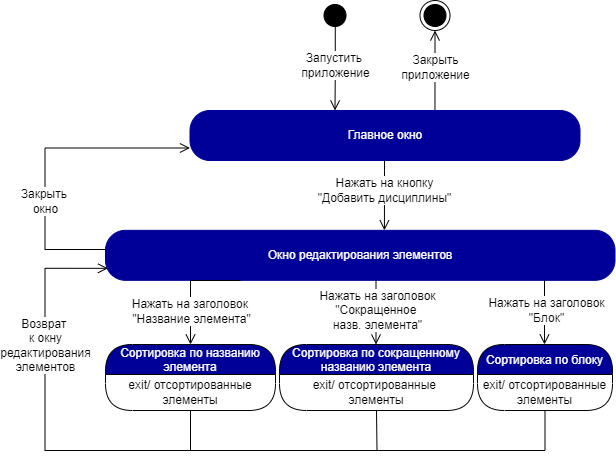

The diagram above was exported from draw.io. Its source (the exported page's mxGraphModel, read from the mxfile embedded in the PNG):
<mxGraphModel dx="1888" dy="660" grid="1" gridSize="10" guides="1" tooltips="1" connect="1" arrows="1" fold="1" page="1" pageScale="1" pageWidth="850" pageHeight="1100" math="0" shadow="0">
  <root>
    <mxCell id="0" />
    <mxCell id="1" parent="0" />
    <mxCell id="867nS2tPv7f6M5Oq-kr3-5" value="" style="ellipse;html=1;shape=startState;fillColor=#000000;strokeColor=#000000;fontColor=#000099;" parent="1" vertex="1">
      <mxGeometry x="-434.5" y="330" width="30" height="30" as="geometry" />
    </mxCell>
    <mxCell id="867nS2tPv7f6M5Oq-kr3-6" value="&lt;font style=&quot;font-size: 12px&quot;&gt;Запустить &lt;br&gt;приложение&lt;/font&gt;" style="edgeStyle=orthogonalEdgeStyle;html=1;verticalAlign=bottom;endArrow=open;endSize=8;strokeColor=#030000;rounded=0;exitX=0.509;exitY=0.876;exitDx=0;exitDy=0;exitPerimeter=0;spacingBottom=-14;fontSize=10;" parent="1" source="867nS2tPv7f6M5Oq-kr3-5" edge="1">
      <mxGeometry relative="1" as="geometry">
        <mxPoint x="-419.5" y="440" as="targetPoint" />
        <mxPoint x="-449.5" y="400" as="sourcePoint" />
      </mxGeometry>
    </mxCell>
    <mxCell id="867nS2tPv7f6M5Oq-kr3-8" value="&lt;font style=&quot;font-size: 12px&quot;&gt;Закрыть&lt;br&gt;приложение&lt;/font&gt;" style="edgeStyle=orthogonalEdgeStyle;html=1;verticalAlign=bottom;endArrow=open;endSize=8;strokeColor=#030000;rounded=0;spacingBottom=-14;fontSize=10;entryX=0.5;entryY=1;entryDx=0;entryDy=0;exitX=0.781;exitY=0;exitDx=0;exitDy=0;exitPerimeter=0;" parent="1" target="867nS2tPv7f6M5Oq-kr3-9" edge="1">
      <mxGeometry relative="1" as="geometry">
        <mxPoint x="-224.5" y="410" as="targetPoint" />
        <mxPoint x="-319.53999999999996" y="440" as="sourcePoint" />
        <Array as="points">
          <mxPoint x="-319.5" y="400" />
          <mxPoint x="-319.5" y="400" />
        </Array>
      </mxGeometry>
    </mxCell>
    <mxCell id="867nS2tPv7f6M5Oq-kr3-9" value="" style="ellipse;html=1;shape=endState;fillColor=#000000;strokeColor=#030000;" parent="1" vertex="1">
      <mxGeometry x="-334.5" y="330" width="30" height="30" as="geometry" />
    </mxCell>
    <mxCell id="qDviGn5YjymdtYlAbA-W-9" value="Главное окно" style="rounded=1;whiteSpace=wrap;html=1;arcSize=40;fontColor=#FFFFFF;fillColor=#000099;strokeColor=#000099;" parent="1" vertex="1">
      <mxGeometry x="-564.5" y="440" width="390" height="50" as="geometry" />
    </mxCell>
    <mxCell id="qDviGn5YjymdtYlAbA-W-13" value="" style="edgeStyle=orthogonalEdgeStyle;html=1;verticalAlign=bottom;endArrow=open;endSize=8;strokeColor=#000000;rounded=0;fontSize=10;exitX=0.097;exitY=1.006;exitDx=0;exitDy=0;exitPerimeter=0;entryX=0.154;entryY=0;entryDx=0;entryDy=0;entryPerimeter=0;" parent="1" edge="1">
      <mxGeometry relative="1" as="geometry">
        <mxPoint x="-370.0870000000001" y="559.82" as="targetPoint" />
        <mxPoint x="-369.9799999999999" y="490.12000000000006" as="sourcePoint" />
        <Array as="points">
          <mxPoint x="-370.15" y="499.82000000000005" />
        </Array>
      </mxGeometry>
    </mxCell>
    <mxCell id="qDviGn5YjymdtYlAbA-W-14" value="Нажать на кнопку&lt;br&gt;&quot;Добавить дисциплины&quot;" style="edgeLabel;html=1;align=center;verticalAlign=middle;resizable=0;points=[];fontSize=12;" parent="qDviGn5YjymdtYlAbA-W-13" vertex="1" connectable="0">
      <mxGeometry x="-0.2516" y="2" relative="1" as="geometry">
        <mxPoint x="-2" y="3" as="offset" />
      </mxGeometry>
    </mxCell>
    <mxCell id="qDviGn5YjymdtYlAbA-W-16" value="Сортировка по названию &#10;элемента" style="swimlane;fontStyle=0;align=center;verticalAlign=middle;childLayout=stackLayout;horizontal=1;startSize=30;horizontalStack=0;resizeParent=0;resizeLast=1;container=0;fontColor=#FFFFFF;collapsible=0;rounded=1;arcSize=30;strokeColor=#030000;fillColor=#000099;swimlaneFillColor=#FFFFFF;dropTarget=0;fontSize=12;" parent="1" vertex="1">
      <mxGeometry x="-649" y="674" width="170" height="66" as="geometry" />
    </mxCell>
    <mxCell id="qDviGn5YjymdtYlAbA-W-17" value="exit/ отсортированные элементы" style="text;html=1;strokeColor=none;fillColor=none;align=center;verticalAlign=middle;spacingLeft=4;spacingRight=4;whiteSpace=wrap;overflow=hidden;rotatable=0;fontColor=#000000;fontSize=12;" parent="qDviGn5YjymdtYlAbA-W-16" vertex="1">
      <mxGeometry y="30" width="170" height="36" as="geometry" />
    </mxCell>
    <mxCell id="qDviGn5YjymdtYlAbA-W-21" value="Окно редактирования элементов" style="rounded=1;whiteSpace=wrap;html=1;arcSize=40;fontColor=#FFFFFF;fillColor=#000099;strokeColor=#000099;" parent="1" vertex="1">
      <mxGeometry x="-649" y="559.82" width="509.5" height="50" as="geometry" />
    </mxCell>
    <mxCell id="qDviGn5YjymdtYlAbA-W-22" value="" style="edgeStyle=orthogonalEdgeStyle;html=1;verticalAlign=bottom;endArrow=open;endSize=8;strokeColor=#000000;rounded=0;fontSize=10;entryX=0.5;entryY=0;entryDx=0;entryDy=0;" parent="1" target="qDviGn5YjymdtYlAbA-W-16" edge="1">
      <mxGeometry relative="1" as="geometry">
        <mxPoint x="-768" y="679.82" as="targetPoint" />
        <mxPoint x="-514" y="610" as="sourcePoint" />
        <Array as="points">
          <mxPoint x="-514" y="610" />
        </Array>
      </mxGeometry>
    </mxCell>
    <mxCell id="qDviGn5YjymdtYlAbA-W-23" value="Нажать на заголовок &lt;br&gt;&quot;Название элемента&quot;" style="edgeLabel;html=1;align=center;verticalAlign=middle;resizable=0;points=[];fontSize=12;" parent="qDviGn5YjymdtYlAbA-W-22" vertex="1" connectable="0">
      <mxGeometry x="-0.2516" y="2" relative="1" as="geometry">
        <mxPoint x="-7" y="28" as="offset" />
      </mxGeometry>
    </mxCell>
    <mxCell id="qDviGn5YjymdtYlAbA-W-24" value="" style="edgeStyle=orthogonalEdgeStyle;html=1;verticalAlign=bottom;endArrow=open;endSize=8;strokeColor=#000000;rounded=0;fontSize=10;exitX=0.5;exitY=1;exitDx=0;exitDy=0;" parent="1" source="qDviGn5YjymdtYlAbA-W-17" edge="1">
      <mxGeometry relative="1" as="geometry">
        <mxPoint x="-646.5" y="597.82" as="targetPoint" />
        <mxPoint x="-564.5" y="790" as="sourcePoint" />
        <Array as="points">
          <mxPoint x="-563.5" y="780" />
          <mxPoint x="-709.5" y="780" />
          <mxPoint x="-709.5" y="598" />
        </Array>
      </mxGeometry>
    </mxCell>
    <mxCell id="qDviGn5YjymdtYlAbA-W-25" value="Возврат &lt;br&gt;к окну&lt;br&gt;редактирования&lt;br&gt;элементов" style="edgeLabel;html=1;align=center;verticalAlign=middle;resizable=0;points=[];fontSize=12;" parent="qDviGn5YjymdtYlAbA-W-24" vertex="1" connectable="0">
      <mxGeometry x="-0.2516" y="2" relative="1" as="geometry">
        <mxPoint x="-25" y="-108" as="offset" />
      </mxGeometry>
    </mxCell>
    <mxCell id="qDviGn5YjymdtYlAbA-W-35" value="" style="edgeStyle=orthogonalEdgeStyle;html=1;verticalAlign=bottom;endArrow=open;endSize=8;strokeColor=#000000;rounded=0;fontSize=10;exitX=0;exitY=0.42;exitDx=0;exitDy=0;exitPerimeter=0;entryX=0;entryY=0.75;entryDx=0;entryDy=0;" parent="1" source="qDviGn5YjymdtYlAbA-W-21" target="qDviGn5YjymdtYlAbA-W-9" edge="1">
      <mxGeometry relative="1" as="geometry">
        <mxPoint x="-629.5" y="478" as="targetPoint" />
        <mxPoint x="-655.2665000000002" y="579.3500000000001" as="sourcePoint" />
        <Array as="points">
          <mxPoint x="-648.5" y="579" />
          <mxPoint x="-709.5" y="579" />
          <mxPoint x="-709.5" y="478" />
        </Array>
      </mxGeometry>
    </mxCell>
    <mxCell id="qDviGn5YjymdtYlAbA-W-36" value="Закрыть &lt;br&gt;окно" style="edgeLabel;html=1;align=center;verticalAlign=middle;resizable=0;points=[];fontSize=12;" parent="qDviGn5YjymdtYlAbA-W-35" vertex="1" connectable="0">
      <mxGeometry x="-0.3634" y="-2" relative="1" as="geometry">
        <mxPoint x="-2" y="-13" as="offset" />
      </mxGeometry>
    </mxCell>
    <mxCell id="qDviGn5YjymdtYlAbA-W-81" value="" style="edgeStyle=orthogonalEdgeStyle;html=1;verticalAlign=bottom;endArrow=open;endSize=8;strokeColor=#000000;rounded=0;fontSize=10;exitX=0.477;exitY=1.04;exitDx=0;exitDy=0;exitPerimeter=0;" parent="1" edge="1">
      <mxGeometry relative="1" as="geometry">
        <mxPoint x="-378.5" y="674" as="targetPoint" />
        <mxPoint x="-379.08500000000004" y="609.82" as="sourcePoint" />
        <Array as="points">
          <mxPoint x="-378.68000000000006" y="673.82" />
        </Array>
      </mxGeometry>
    </mxCell>
    <mxCell id="qDviGn5YjymdtYlAbA-W-82" value="Нажать на заголовок&lt;br&gt;&quot;Сокращенное &lt;br&gt;назв. элемента&quot;" style="edgeLabel;html=1;align=center;verticalAlign=middle;resizable=0;points=[];fontSize=12;" parent="qDviGn5YjymdtYlAbA-W-81" vertex="1" connectable="0">
      <mxGeometry x="-0.2516" y="2" relative="1" as="geometry">
        <mxPoint x="-1" y="6" as="offset" />
      </mxGeometry>
    </mxCell>
    <mxCell id="QLQfLxp_KGLkEb3HSJda-1" value="" style="endArrow=none;html=1;rounded=0;" parent="1" edge="1">
      <mxGeometry width="50" height="50" relative="1" as="geometry">
        <mxPoint x="-619.5" y="780" as="sourcePoint" />
        <mxPoint x="-209.5" y="780" as="targetPoint" />
      </mxGeometry>
    </mxCell>
    <mxCell id="rG9W59Y7Mm39BGgXyG9S-1" value="Сортировка по сокращенному&#10;названию элемента" style="swimlane;fontStyle=0;align=center;verticalAlign=middle;childLayout=stackLayout;horizontal=1;startSize=30;horizontalStack=0;resizeParent=0;resizeLast=1;container=0;fontColor=#FFFFFF;collapsible=0;rounded=1;arcSize=30;strokeColor=#030000;fillColor=#000099;swimlaneFillColor=#FFFFFF;dropTarget=0;fontSize=12;" parent="1" vertex="1">
      <mxGeometry x="-475" y="674" width="194" height="66" as="geometry" />
    </mxCell>
    <mxCell id="rG9W59Y7Mm39BGgXyG9S-2" value="exit/ отсортированные &lt;br&gt;элементы" style="text;html=1;strokeColor=none;fillColor=none;align=center;verticalAlign=middle;spacingLeft=4;spacingRight=4;whiteSpace=wrap;overflow=hidden;rotatable=0;fontColor=#000000;fontSize=12;" parent="rG9W59Y7Mm39BGgXyG9S-1" vertex="1">
      <mxGeometry y="30" width="194" height="36" as="geometry" />
    </mxCell>
    <mxCell id="rG9W59Y7Mm39BGgXyG9S-7" value="exit/ отсортированные &lt;br&gt;элементы" style="text;html=1;strokeColor=none;fillColor=none;align=center;verticalAlign=middle;spacingLeft=4;spacingRight=4;whiteSpace=wrap;overflow=hidden;rotatable=0;fontColor=#000000;fontSize=12;" parent="rG9W59Y7Mm39BGgXyG9S-1" vertex="1">
      <mxGeometry y="66" width="194" as="geometry" />
    </mxCell>
    <mxCell id="rG9W59Y7Mm39BGgXyG9S-3" value="" style="edgeStyle=orthogonalEdgeStyle;html=1;verticalAlign=bottom;endArrow=open;endSize=8;strokeColor=#000000;rounded=0;fontSize=10;exitX=0.477;exitY=1.04;exitDx=0;exitDy=0;exitPerimeter=0;" parent="1" edge="1">
      <mxGeometry relative="1" as="geometry">
        <mxPoint x="-210" y="674" as="targetPoint" />
        <mxPoint x="-210" y="609.8200000000002" as="sourcePoint" />
        <Array as="points">
          <mxPoint x="-210.18000000000006" y="673.82" />
        </Array>
      </mxGeometry>
    </mxCell>
    <mxCell id="rG9W59Y7Mm39BGgXyG9S-4" value="Нажать на заголовок&lt;br&gt;&quot;Блок&quot;" style="edgeLabel;html=1;align=center;verticalAlign=middle;resizable=0;points=[];fontSize=12;" parent="rG9W59Y7Mm39BGgXyG9S-3" vertex="1" connectable="0">
      <mxGeometry x="-0.2516" y="2" relative="1" as="geometry">
        <mxPoint x="-1" y="6" as="offset" />
      </mxGeometry>
    </mxCell>
    <mxCell id="rG9W59Y7Mm39BGgXyG9S-5" value="Сортировка по блоку" style="swimlane;fontStyle=0;align=center;verticalAlign=middle;childLayout=stackLayout;horizontal=1;startSize=30;horizontalStack=0;resizeParent=0;resizeLast=1;container=0;fontColor=#FFFFFF;collapsible=0;rounded=1;arcSize=30;strokeColor=#030000;fillColor=#000099;swimlaneFillColor=#FFFFFF;dropTarget=0;fontSize=12;" parent="1" vertex="1">
      <mxGeometry x="-277" y="674" width="135" height="66" as="geometry" />
    </mxCell>
    <mxCell id="rG9W59Y7Mm39BGgXyG9S-6" value="exit/ отсортированные &lt;br&gt;элементы" style="text;html=1;strokeColor=none;fillColor=none;align=center;verticalAlign=middle;spacingLeft=4;spacingRight=4;whiteSpace=wrap;overflow=hidden;rotatable=0;fontColor=#000000;fontSize=12;" parent="rG9W59Y7Mm39BGgXyG9S-5" vertex="1">
      <mxGeometry y="30" width="135" height="36" as="geometry" />
    </mxCell>
    <mxCell id="rG9W59Y7Mm39BGgXyG9S-16" value="" style="endArrow=none;html=1;rounded=0;entryX=0;entryY=0;entryDx=0;entryDy=0;" parent="1" target="rG9W59Y7Mm39BGgXyG9S-7" edge="1">
      <mxGeometry width="50" height="50" relative="1" as="geometry">
        <mxPoint x="-377.5" y="780" as="sourcePoint" />
        <mxPoint x="-349.5" y="790" as="targetPoint" />
      </mxGeometry>
    </mxCell>
    <mxCell id="rG9W59Y7Mm39BGgXyG9S-17" value="" style="endArrow=none;html=1;rounded=0;entryX=0.5;entryY=1;entryDx=0;entryDy=0;" parent="1" target="rG9W59Y7Mm39BGgXyG9S-6" edge="1">
      <mxGeometry width="50" height="50" relative="1" as="geometry">
        <mxPoint x="-209.5" y="780" as="sourcePoint" />
        <mxPoint x="-189.5" y="800" as="targetPoint" />
      </mxGeometry>
    </mxCell>
  </root>
</mxGraphModel>